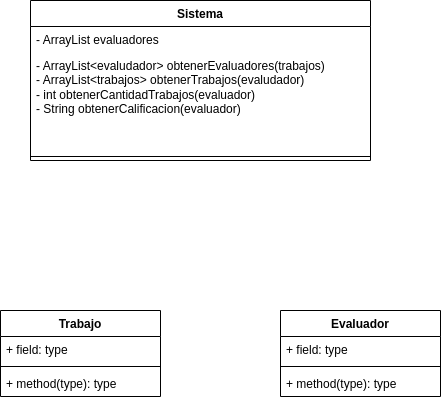

The diagram above was exported from draw.io. Its source (the exported page's mxGraphModel, read from the mxfile embedded in the PNG):
<mxGraphModel dx="679" dy="1620" grid="1" gridSize="10" guides="1" tooltips="1" connect="1" arrows="1" fold="1" page="1" pageScale="1" pageWidth="827" pageHeight="1169" math="0" shadow="0">
  <root>
    <mxCell id="0" />
    <mxCell id="1" parent="0" />
    <mxCell id="2" value="Sistema" style="swimlane;fontStyle=1;align=center;verticalAlign=top;childLayout=stackLayout;horizontal=1;startSize=26;horizontalStack=0;resizeParent=1;resizeParentMax=0;resizeLast=0;collapsible=1;marginBottom=0;whiteSpace=wrap;html=1;" vertex="1" parent="1">
      <mxGeometry x="210" y="-10" width="340" height="160" as="geometry" />
    </mxCell>
    <mxCell id="3" value="- ArrayList evaluadores" style="text;strokeColor=none;fillColor=none;align=left;verticalAlign=top;spacingLeft=4;spacingRight=4;overflow=hidden;rotatable=0;points=[[0,0.5],[1,0.5]];portConstraint=eastwest;whiteSpace=wrap;html=1;" vertex="1" parent="2">
      <mxGeometry y="26" width="340" height="26" as="geometry" />
    </mxCell>
    <mxCell id="5" value="- ArrayList&amp;lt;evaludador&amp;gt; obtenerEvaluadores(trabajos)&lt;div&gt;- ArrayList&amp;lt;trabajos&amp;gt; obtenerTrabajos(evaludador)&lt;/div&gt;&lt;div&gt;- int obtenerCantidadTrabajos(evaluador)&lt;/div&gt;&lt;div&gt;- String obtenerCalificacion(evaluador)&lt;/div&gt;" style="text;strokeColor=none;fillColor=none;align=left;verticalAlign=top;spacingLeft=4;spacingRight=4;overflow=hidden;rotatable=0;points=[[0,0.5],[1,0.5]];portConstraint=eastwest;whiteSpace=wrap;html=1;" vertex="1" parent="2">
      <mxGeometry y="52" width="340" height="100" as="geometry" />
    </mxCell>
    <mxCell id="4" value="" style="line;strokeWidth=1;fillColor=none;align=left;verticalAlign=middle;spacingTop=-1;spacingLeft=3;spacingRight=3;rotatable=0;labelPosition=right;points=[];portConstraint=eastwest;strokeColor=inherit;" vertex="1" parent="2">
      <mxGeometry y="152" width="340" height="8" as="geometry" />
    </mxCell>
    <mxCell id="13" value="Trabajo" style="swimlane;fontStyle=1;align=center;verticalAlign=top;childLayout=stackLayout;horizontal=1;startSize=26;horizontalStack=0;resizeParent=1;resizeParentMax=0;resizeLast=0;collapsible=1;marginBottom=0;whiteSpace=wrap;html=1;" vertex="1" parent="1">
      <mxGeometry x="180" y="300" width="160" height="86" as="geometry" />
    </mxCell>
    <mxCell id="14" value="+ field: type" style="text;strokeColor=none;fillColor=none;align=left;verticalAlign=top;spacingLeft=4;spacingRight=4;overflow=hidden;rotatable=0;points=[[0,0.5],[1,0.5]];portConstraint=eastwest;whiteSpace=wrap;html=1;" vertex="1" parent="13">
      <mxGeometry y="26" width="160" height="26" as="geometry" />
    </mxCell>
    <mxCell id="15" value="" style="line;strokeWidth=1;fillColor=none;align=left;verticalAlign=middle;spacingTop=-1;spacingLeft=3;spacingRight=3;rotatable=0;labelPosition=right;points=[];portConstraint=eastwest;strokeColor=inherit;" vertex="1" parent="13">
      <mxGeometry y="52" width="160" height="8" as="geometry" />
    </mxCell>
    <mxCell id="16" value="+ method(type): type" style="text;strokeColor=none;fillColor=none;align=left;verticalAlign=top;spacingLeft=4;spacingRight=4;overflow=hidden;rotatable=0;points=[[0,0.5],[1,0.5]];portConstraint=eastwest;whiteSpace=wrap;html=1;" vertex="1" parent="13">
      <mxGeometry y="60" width="160" height="26" as="geometry" />
    </mxCell>
    <mxCell id="17" value="Evaluador" style="swimlane;fontStyle=1;align=center;verticalAlign=top;childLayout=stackLayout;horizontal=1;startSize=26;horizontalStack=0;resizeParent=1;resizeParentMax=0;resizeLast=0;collapsible=1;marginBottom=0;whiteSpace=wrap;html=1;" vertex="1" parent="1">
      <mxGeometry x="460" y="300" width="160" height="86" as="geometry" />
    </mxCell>
    <mxCell id="18" value="+ field: type" style="text;strokeColor=none;fillColor=none;align=left;verticalAlign=top;spacingLeft=4;spacingRight=4;overflow=hidden;rotatable=0;points=[[0,0.5],[1,0.5]];portConstraint=eastwest;whiteSpace=wrap;html=1;" vertex="1" parent="17">
      <mxGeometry y="26" width="160" height="26" as="geometry" />
    </mxCell>
    <mxCell id="19" value="" style="line;strokeWidth=1;fillColor=none;align=left;verticalAlign=middle;spacingTop=-1;spacingLeft=3;spacingRight=3;rotatable=0;labelPosition=right;points=[];portConstraint=eastwest;strokeColor=inherit;" vertex="1" parent="17">
      <mxGeometry y="52" width="160" height="8" as="geometry" />
    </mxCell>
    <mxCell id="20" value="+ method(type): type" style="text;strokeColor=none;fillColor=none;align=left;verticalAlign=top;spacingLeft=4;spacingRight=4;overflow=hidden;rotatable=0;points=[[0,0.5],[1,0.5]];portConstraint=eastwest;whiteSpace=wrap;html=1;" vertex="1" parent="17">
      <mxGeometry y="60" width="160" height="26" as="geometry" />
    </mxCell>
  </root>
</mxGraphModel>